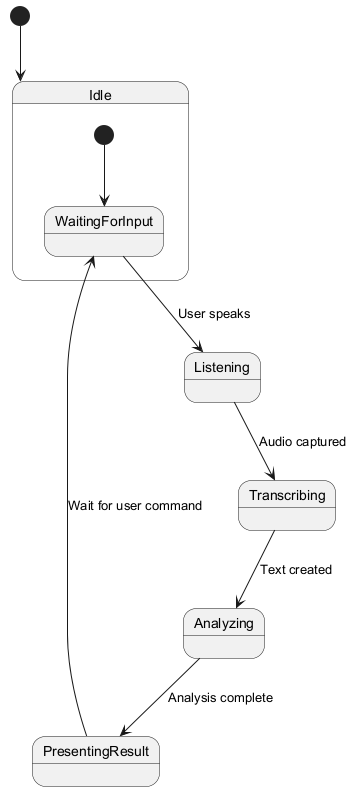

The diagram above was rendered by PlantUML. Its source (embedded in the PNG):
@startuml
[*] --> Idle

state Idle {
  [*] --> WaitingForInput
}

WaitingForInput --> Listening : User speaks
Listening --> Transcribing : Audio captured
Transcribing --> Analyzing : Text created
Analyzing --> PresentingResult : Analysis complete
PresentingResult --> WaitingForInput : Wait for user command
@enduml